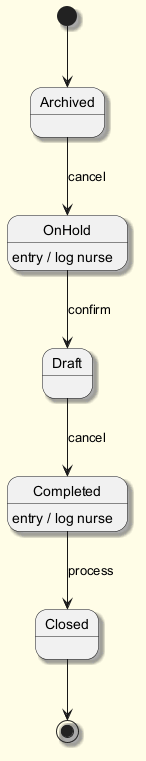

The diagram above was rendered by PlantUML. Its source (embedded in the PNG):
@startuml
skinparam backgroundColor #FFFDE7
skinparam classBackgroundColor #FFF9C4
skinparam classBorderColor #F57F17
skinparam shadowing true
[*] --> Archived
Archived --> OnHold : cancel
OnHold --> Draft : confirm
OnHold : entry / log nurse
Draft --> Completed : cancel
Completed --> Closed : process
Completed : entry / log nurse
Closed --> [*]
@enduml